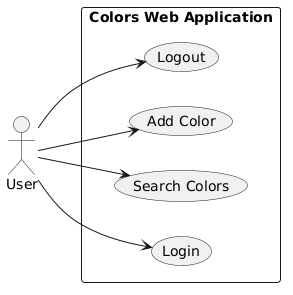

The diagram above was rendered by PlantUML. Its source (embedded in the PNG):
@startuml
left to right direction

actor User

rectangle "Colors Web Application" {
    User --> (Login)
    User --> (Search Colors)
    User --> (Add Color)
    User --> (Logout)
}
@enduml